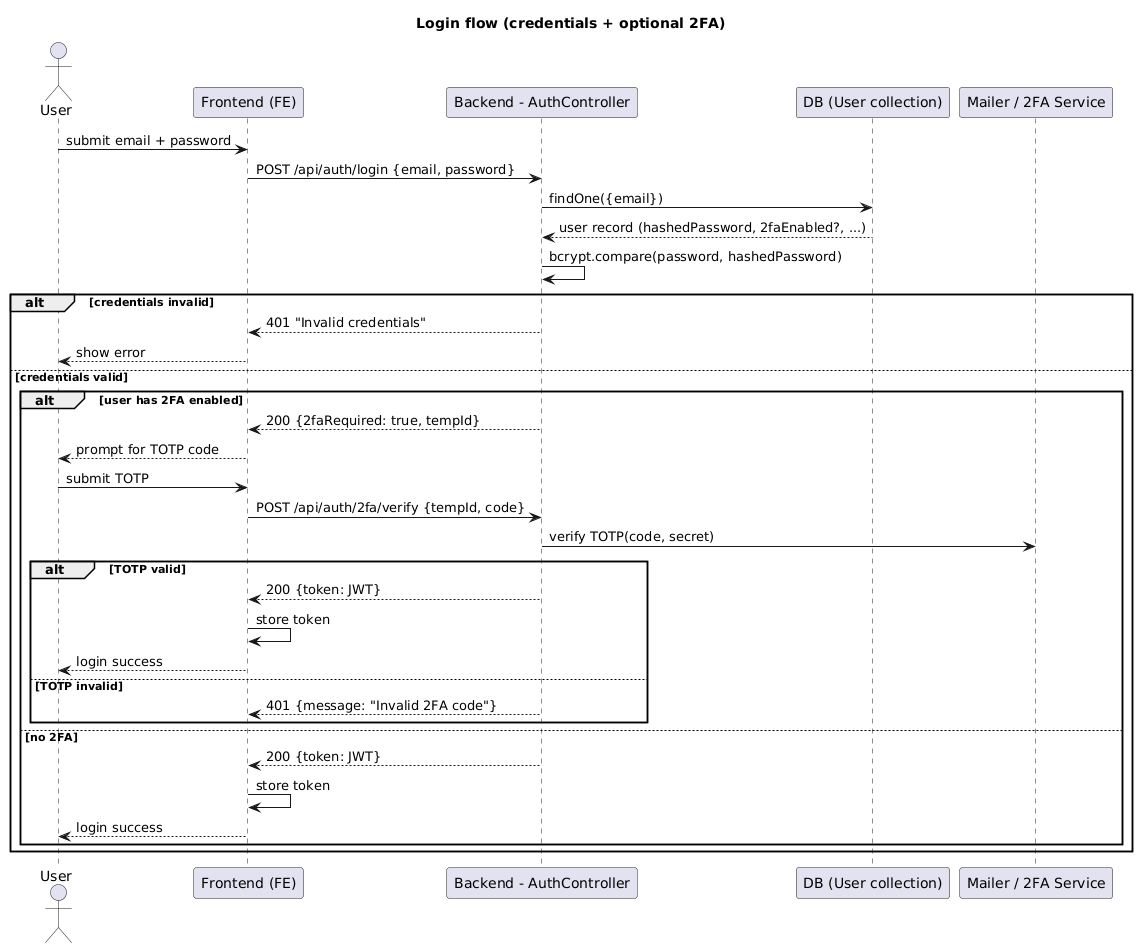

The diagram above was rendered by PlantUML. Its source (embedded in the PNG):
@startuml LoginWith2FA
title Login flow (credentials + optional 2FA)
actor User
participant "Frontend (FE)" as FE
participant "Backend - AuthController" as BE
participant "DB (User collection)" as DB
participant "Mailer / 2FA Service" as SVC

User -> FE : submit email + password
FE -> BE : POST /api/auth/login {email, password}
BE -> DB : findOne({email})
DB --> BE : user record (hashedPassword, 2faEnabled?, ...)
BE -> BE : bcrypt.compare(password, hashedPassword)
alt credentials invalid
  BE --> FE : 401 "Invalid credentials"
  FE --> User : show error
else credentials valid
  alt user has 2FA enabled
    BE --> FE : 200 {2faRequired: true, tempId}
    FE --> User : prompt for TOTP code
    User -> FE : submit TOTP
    FE -> BE : POST /api/auth/2fa/verify {tempId, code}
    BE -> SVC : verify TOTP(code, secret)
    alt TOTP valid
      BE --> FE : 200 {token: JWT}
  FE -> FE : store token
      FE --> User : login success
    else TOTP invalid
      BE --> FE : 401 {message: "Invalid 2FA code"}
    end
  else no 2FA
    BE --> FE : 200 {token: JWT}
  FE -> FE : store token
    FE --> User : login success
  end
end
@enduml